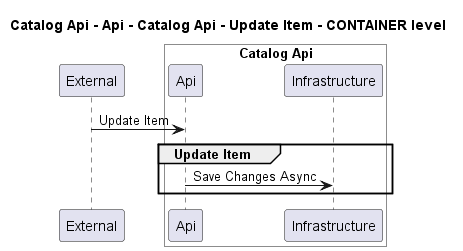

The diagram above was rendered by PlantUML. Its source (embedded in the PNG):
@startuml
!pragma layout smetana

title Catalog Api - Api - Catalog Api - Update Item - CONTAINER level

participant "External" as C4InterFlow.SoftwareSystems.ExternalSystem

box "Catalog Api" #White
    participant "Api" as dotnet.eShop.Architecture.SoftwareSystems.CatalogApi.Containers.Api
    participant "Infrastructure" as dotnet.eShop.Architecture.SoftwareSystems.CatalogApi.Containers.Infrastructure
end box


C4InterFlow.SoftwareSystems.ExternalSystem -> dotnet.eShop.Architecture.SoftwareSystems.CatalogApi.Containers.Api : Update Item
group Update Item
dotnet.eShop.Architecture.SoftwareSystems.CatalogApi.Containers.Api -> dotnet.eShop.Architecture.SoftwareSystems.CatalogApi.Containers.Infrastructure : Save Changes Async
end


@enduml